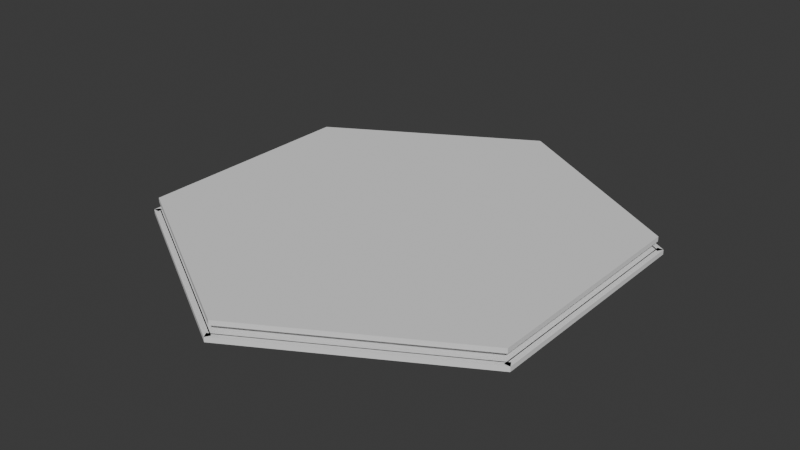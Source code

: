 # Source: Hex.blend  (saved by Blender 4.3.34; exported with 4.5.12 LTS)
import bpy
from mathutils import Matrix  # noqa: F401  (used for matrix-valued properties, if any)

bpy.ops.wm.read_factory_settings(use_empty=True)
scene = bpy.context.scene
scene.name = 'Scene'

# ---- collections
col_collection = bpy.data.collections.new('Collection'); scene.collection.children.link(col_collection)

# ---- materials (node trees are filled in below, after node groups)
mat_material_001 = bpy.data.materials.new('Material.001')
mat_material_001.use_transparent_shadow = False
mat_material_001.diffuse_color = (0.8, 0.8, 0.8, 0.25)
mat_material_001.roughness = 0.0
mat_material_001.specular_intensity = 0.0

# ---- material node trees

# ---- world
world_world = bpy.data.worlds.new('World'); scene.world = world_world
world_world.use_nodes = True; world_world.node_tree.nodes.clear()
_N = world_world.node_tree.nodes; _L = world_world.node_tree.links
n0 = _N.new('ShaderNodeOutputWorld'); n0.name = 'World Output'; n0.location = (300, 300)
n1 = _N.new('ShaderNodeBackground'); n1.name = 'Background'; n1.location = (10, 300)
n1.inputs[0].default_value = (0.05088, 0.05088, 0.05088, 1.0)
_L.new(n1.outputs[0], n0.inputs[0])
n0.is_active_output = True
world_world.color = (0.05088, 0.05088, 0.05088)
world_world.use_sun_shadow = False
world_world.sun_shadow_jitter_overblur = 0.0

# ---- meshes
me_circle_003 = bpy.data.meshes.new('Circle.003')
me_circle_003.from_pydata([(0.0, 1.0, 0.0), (-0.866, 0.5, 0.0), (-0.866, -0.5, 0.0), (0.0, -1.0, 0.0), (0.866, -0.5, 0.0), (0.866, 0.5, 0.0), (-0.866, 0.5, 0.08286), (0.0, 1.0, 0.08286), (-0.866, -0.5, 0.08286), (0.0, -1.0, 0.08286), (0.866, -0.5, 0.08286), (0.866, 0.5, 0.08286)], [], [(1, 0, 5, 4, 3, 2), (6, 8, 9, 10, 11, 7), (1, 2, 8, 6), (4, 5, 11, 10), (2, 3, 9, 8), (0, 1, 6, 7), (5, 0, 7, 11), (3, 4, 10, 9)])
_uv = me_circle_003.uv_layers.new(name='UVMap')
_uv.uv.foreach_set('vector', [0.0, 0.0, 0.0, 0.0, 0.0, 0.0, 0.0, 0.0, 0.0, 0.0, 0.0, 0.0, 0.0, 0.0, 0.0, 0.0, 0.0, 0.0, 0.0, 0.0, 0.0, 0.0, 0.0, 0.0, 0.0, 0.0, 0.0, 0.0, 0.0, 0.0, 0.0, 0.0, 0.0, 0.0, 0.0, 0.0, 0.0, 0.0, 0.0, 0.0, 0.0, 0.0, 0.0, 0.0, 0.0, 0.0, 0.0, 0.0, 0.0, 0.0, 0.0, 0.0, 0.0, 0.0, 0.0, 0.0, 0.0, 0.0, 0.0, 0.0, 0.0, 0.0, 0.0, 0.0, 0.0, 0.0, 0.0, 0.0, 0.0, 0.0, 0.0, 0.0])
me_circle_003.materials.append(mat_material_001)
me_circle_003.update()
me_circle_001 = bpy.data.meshes.new('Circle.001')
me_circle_001.from_pydata([(0.0, 1.0, 0.0), (-0.866, 0.5, 0.0), (-0.866, -0.5, 0.0), (0.0, -1.0, 0.0), (0.866, -0.5, 0.0), (0.866, 0.5, 0.0), (-0.866, 0.5, 0.08286), (0.0, 1.0, 0.08286), (-0.866, -0.5, 0.08286), (0.0, -1.0, 0.08286), (0.866, -0.5, 0.08286), (0.866, 0.5, 0.08286)], [], [(1, 0, 5, 4, 3, 2), (6, 8, 9, 10, 11, 7), (1, 2, 8, 6), (4, 5, 11, 10), (2, 3, 9, 8), (0, 1, 6, 7), (5, 0, 7, 11), (3, 4, 10, 9)])
_uv = me_circle_001.uv_layers.new(name='UVMap')
_uv.uv.foreach_set('vector', [0.0, 0.0, 0.0, 0.0, 0.0, 0.0, 0.0, 0.0, 0.0, 0.0, 0.0, 0.0, 0.0, 0.0, 0.0, 0.0, 0.0, 0.0, 0.0, 0.0, 0.0, 0.0, 0.0, 0.0, 0.0, 0.0, 0.0, 0.0, 0.0, 0.0, 0.0, 0.0, 0.0, 0.0, 0.0, 0.0, 0.0, 0.0, 0.0, 0.0, 0.0, 0.0, 0.0, 0.0, 0.0, 0.0, 0.0, 0.0, 0.0, 0.0, 0.0, 0.0, 0.0, 0.0, 0.0, 0.0, 0.0, 0.0, 0.0, 0.0, 0.0, 0.0, 0.0, 0.0, 0.0, 0.0, 0.0, 0.0, 0.0, 0.0, 0.0, 0.0])
me_circle_001.materials.append(mat_material_001)
me_circle_001.update()
me_circle_002 = bpy.data.meshes.new('Circle.002')
me_circle_002.from_pydata([(-0.866, 0.5, 0.0), (0.0, 1.0, 0.0), (-0.866, -0.5, 0.0), (0.0, -1.0, 0.0), (0.866, -0.5, 0.0), (0.866, 0.5, 0.0), (-0.866, 0.5, 0.08286), (0.0, 1.0, 0.08286), (-0.866, -0.5, 0.08286), (0.0, -1.0, 0.08286), (0.866, -0.5, 0.08286), (0.866, 0.5, 0.08286), (-0.841, -0.5, 0.0), (-0.841, 0.5, 0.0), (-0.841, -0.5, 0.08286), (-0.841, 0.5, 0.08286), (0.0125, -0.9783, 0.0), (-0.8535, -0.4783, 0.0), (0.0125, -0.9783, 0.08286), (-0.8535, -0.4783, 0.08286), (-0.865, 0.4983, 0.0), (0.0009929, 0.9983, 0.0), (-0.865, 0.4983, 0.08286), (0.0009929, 0.9983, 0.08286), (-0.8525, 0.4766, 0.0), (0.01349, 0.9766, 0.0), (-0.8525, 0.4766, 0.08286), (0.01349, 0.9766, 0.08286)], [], [(8, 14, 15, 6), (4, 5, 11, 10), (3, 9, 18, 16), (6, 7, 23, 22), (5, 1, 7, 11), (3, 4, 10, 9), (13, 15, 14, 12), (0, 13, 12, 2), (2, 8, 14, 12), (6, 0, 13, 15), (17, 19, 18, 16), (8, 2, 17, 19), (9, 18, 19, 8), (2, 17, 16, 3), (23, 21, 25, 27), (7, 1, 21, 23), (0, 6, 22, 20), (1, 0, 20, 21), (25, 27, 26, 24), (22, 26, 27, 23), (20, 22, 26, 24), (21, 25, 24, 20)])
_uv = me_circle_002.uv_layers.new(name='UVMap')
_uv.uv.foreach_set('vector', [0.0, 0.0, 0.0, 0.0, 0.0, 0.0, 0.0, 0.0, 0.0, 0.0, 0.0, 0.0, 0.0, 0.0, 0.0, 0.0, 0.0, 0.0, 0.0, 0.0, 0.0, 0.0, 0.0, 0.0, 0.0, 0.0, 0.0, 0.0, 0.0, 0.0, 0.0, 0.0, 0.0, 0.0, 0.0, 0.0, 0.0, 0.0, 0.0, 0.0, 0.0, 0.0, 0.0, 0.0, 0.0, 0.0, 0.0, 0.0, 0.0, 0.0, 0.0, 0.0, 0.0, 0.0, 0.0, 0.0, 0.0, 0.0, 0.0, 0.0, 0.0, 0.0, 0.0, 0.0, 0.0, 0.0, 0.0, 0.0, 0.0, 0.0, 0.0, 0.0, 0.0, 0.0, 0.0, 0.0, 0.0, 0.0, 0.0, 0.0, 0.0, 0.0, 0.0, 0.0, 0.0, 0.0, 0.0, 0.0, 0.0, 0.0, 0.0, 0.0, 0.0, 0.0, 0.0, 0.0, 0.0, 0.0, 0.0, 0.0, 0.0, 0.0, 0.0, 0.0, 0.0, 0.0, 0.0, 0.0, 0.0, 0.0, 0.0, 0.0, 0.0, 0.0, 0.0, 0.0, 0.0, 0.0, 0.0, 0.0, 0.0, 0.0, 0.0, 0.0, 0.0, 0.0, 0.0, 0.0, 0.0, 0.0, 0.0, 0.0, 0.0, 0.0, 0.0, 0.0, 0.0, 0.0, 0.0, 0.0, 0.0, 0.0, 0.0, 0.0, 0.0, 0.0, 0.0, 0.0, 0.0, 0.0, 0.0, 0.0, 0.0, 0.0, 0.0, 0.0, 0.0, 0.0, 0.0, 0.0, 0.0, 0.0, 0.0, 0.0, 0.0, 0.0, 0.0, 0.0, 0.0, 0.0, 0.0, 0.0, 0.0, 0.0, 0.0, 0.0])
me_circle_002.materials.append(mat_material_001)
me_circle_002.update()

# ---- objects
ob_shield = bpy.data.objects.new('Shield', me_circle_003)
ob_base = bpy.data.objects.new('Base', me_circle_001)
ob_border = bpy.data.objects.new('Border', me_circle_002)

# ---- transforms, parenting, visibility, modifiers, constraints
ob_shield.location = (0.0, 0.0, 0.05473)
ob_shield.scale = (1.0, 1.0, 0.25)
ob_base.location = (0.0, 0.0, 0.0)
ob_base.scale = (1.0, 1.0, 0.25)
ob_border.location = (0.0, 0.0, 0.0)
ob_border.scale = (1.025, 1.025, 0.25)
_m = ob_border.modifiers.new('Mirror', 'MIRROR')

# ---- collection membership
scene.collection.objects.link(ob_shield)
col_collection.objects.link(ob_base)
col_collection.objects.link(ob_border)

# ---- scene / render settings (as saved in the file)
scene.frame_start = 1; scene.frame_end = 250; scene.frame_set(2)
scene.render.engine = 'BLENDER_EEVEE_NEXT'
scene.cycles.sampling_pattern = 'TABULATED_SOBOL'
bpy.context.view_layer.update()

# ---- added for rendering (the .blend has no active camera and no usable light): camera, sun
cam_auto = bpy.data.cameras.new('AutoCamera')
cam_auto.lens = 50.0
cam_auto.sensor_width = 36.0
cam_auto.clip_end = 1000.0
ob_auto_camera = bpy.data.objects.new('AutoCamera', cam_auto)
scene.collection.objects.link(ob_auto_camera)
ob_auto_camera.location = (2.51008, -3.0121, 2.04579)
ob_auto_camera.rotation_euler = (1.09748, -7.21219e-08, 0.694738)
scene.camera = ob_auto_camera
light_auto_sun = bpy.data.lights.new('AutoSun', 'SUN')
light_auto_sun.energy = 3.0
light_auto_sun.angle = 0.0523599
ob_auto_sun = bpy.data.objects.new('AutoSun', light_auto_sun)
scene.collection.objects.link(ob_auto_sun)
ob_auto_sun.rotation_euler = (0.872665, 0.174533, 0.523599)
bpy.context.view_layer.update()
